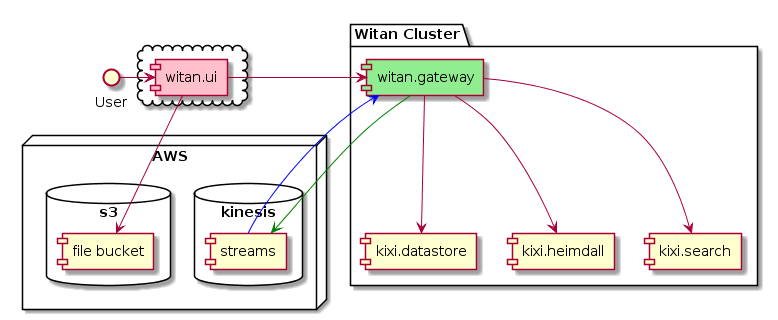

The diagram above was rendered by PlantUML. Its source (embedded in the PNG):
@startuml
package "Witan Cluster" {
  [kixi.datastore]
  [kixi.heimdall]
  [kixi.search]
  [witan.gateway] #LightGreen
}

cloud {
  [witan.ui] #Pink
}

node "AWS" {

database "kinesis" {
  [streams]
}

database "s3" {
  [file bucket]
}

}

User -> [witan.ui]
[witan.ui] -> [witan.gateway]
[witan.gateway] --> [streams] #Green
[witan.gateway] --> [kixi.datastore]
[witan.gateway] --> [kixi.heimdall]
[witan.gateway] --> [kixi.search]
[streams] -> [witan.gateway] #Blue
[witan.ui] --> [file bucket]
@enduml